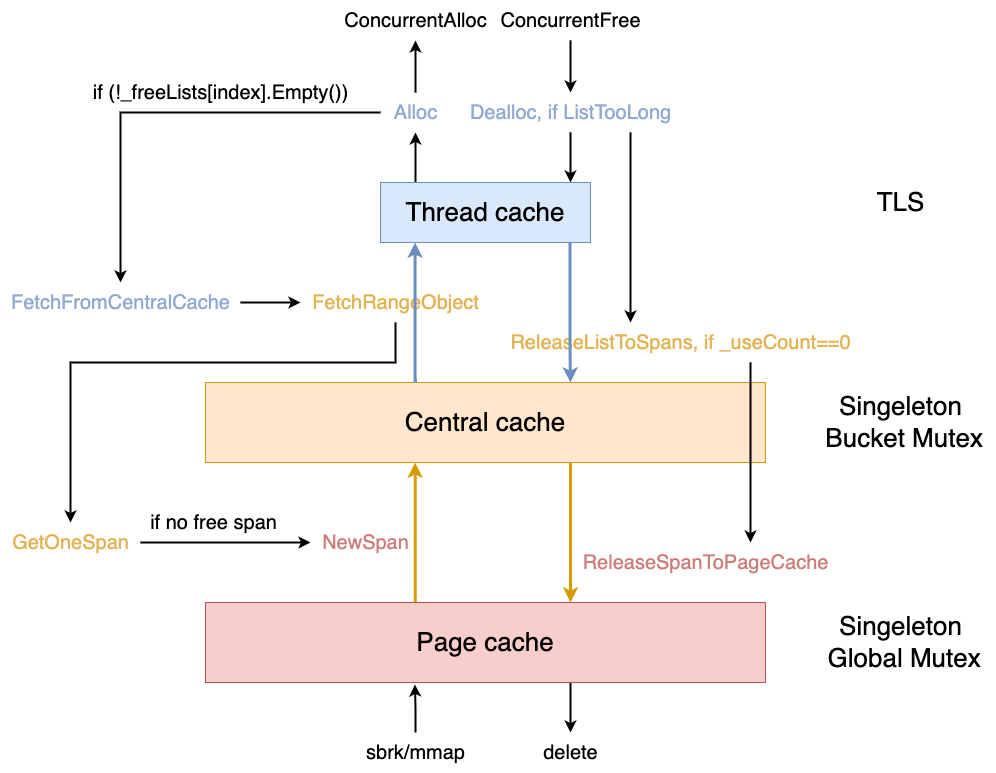

The diagram above was exported from draw.io. Its source (the exported page's mxGraphModel, read from the mxfile embedded in the PNG):
<mxGraphModel dx="2128" dy="1338" grid="1" gridSize="10" guides="1" tooltips="1" connect="1" arrows="1" fold="1" page="0" pageScale="1" pageWidth="827" pageHeight="1169" background="#ffffff" math="0" shadow="0">
  <root>
    <mxCell id="0" />
    <mxCell id="1" parent="0" />
    <mxCell id="Kig1JxqafFSTP2KHhBUu-259" style="edgeStyle=orthogonalEdgeStyle;rounded=0;orthogonalLoop=1;jettySize=auto;html=1;strokeWidth=2;" edge="1" parent="1" target="Kig1JxqafFSTP2KHhBUu-257">
      <mxGeometry relative="1" as="geometry">
        <mxPoint x="375" y="90" as="sourcePoint" />
        <Array as="points">
          <mxPoint x="375" y="80" />
          <mxPoint x="375" y="80" />
        </Array>
      </mxGeometry>
    </mxCell>
    <mxCell id="KQ4QdGuLKfM5-2Lbpv68-3" value="&lt;font style=&quot;font-size: 26px;&quot;&gt;Thread cache&lt;/font&gt;" style="rounded=0;whiteSpace=wrap;html=1;fillColor=#dae8fc;strokeColor=#6c8ebf;" parent="1" vertex="1">
      <mxGeometry x="340" y="90" width="210" height="60" as="geometry" />
    </mxCell>
    <mxCell id="KQ4QdGuLKfM5-2Lbpv68-15" style="edgeStyle=orthogonalEdgeStyle;rounded=0;orthogonalLoop=1;jettySize=auto;html=1;strokeWidth=3;fontSize=26;startArrow=classic;startFill=1;fillColor=#ffe6cc;strokeColor=#d79b00;endArrow=none;endFill=0;" parent="1" target="KQ4QdGuLKfM5-2Lbpv68-6" edge="1">
      <mxGeometry relative="1" as="geometry">
        <mxPoint x="374.65999999999997" y="370" as="sourcePoint" />
        <mxPoint x="374.65999999999997" y="570" as="targetPoint" />
        <Array as="points">
          <mxPoint x="375" y="441" />
          <mxPoint x="375" y="441" />
        </Array>
      </mxGeometry>
    </mxCell>
    <mxCell id="KQ4QdGuLKfM5-2Lbpv68-5" value="Central cache" style="rounded=0;whiteSpace=wrap;html=1;fontSize=26;fillColor=#ffe6cc;strokeColor=#d79b00;" parent="1" vertex="1">
      <mxGeometry x="165" y="290" width="560" height="80" as="geometry" />
    </mxCell>
    <mxCell id="Kig1JxqafFSTP2KHhBUu-280" style="edgeStyle=orthogonalEdgeStyle;rounded=0;orthogonalLoop=1;jettySize=auto;html=1;strokeWidth=2;" edge="1" parent="1" source="KQ4QdGuLKfM5-2Lbpv68-6" target="Kig1JxqafFSTP2KHhBUu-279">
      <mxGeometry relative="1" as="geometry">
        <Array as="points">
          <mxPoint x="530" y="620" />
          <mxPoint x="530" y="620" />
        </Array>
      </mxGeometry>
    </mxCell>
    <mxCell id="KQ4QdGuLKfM5-2Lbpv68-6" value="Page cache" style="rounded=0;whiteSpace=wrap;html=1;fontSize=26;fillColor=#f8cecc;strokeColor=#b85450;" parent="1" vertex="1">
      <mxGeometry x="165" y="510" width="560" height="80" as="geometry" />
    </mxCell>
    <mxCell id="Kig1JxqafFSTP2KHhBUu-255" value="&lt;font style=&quot;font-size: 20px;&quot;&gt;ConcurrentAlloc&lt;/font&gt;" style="text;html=1;align=center;verticalAlign=middle;resizable=0;points=[];autosize=1;strokeColor=none;fillColor=none;" vertex="1" parent="1">
      <mxGeometry x="290" y="-92" width="170" height="40" as="geometry" />
    </mxCell>
    <mxCell id="Kig1JxqafFSTP2KHhBUu-260" style="edgeStyle=orthogonalEdgeStyle;rounded=0;orthogonalLoop=1;jettySize=auto;html=1;strokeWidth=2;" edge="1" parent="1" source="Kig1JxqafFSTP2KHhBUu-257" target="Kig1JxqafFSTP2KHhBUu-255">
      <mxGeometry relative="1" as="geometry" />
    </mxCell>
    <mxCell id="Kig1JxqafFSTP2KHhBUu-301" style="edgeStyle=orthogonalEdgeStyle;rounded=0;orthogonalLoop=1;jettySize=auto;html=1;strokeWidth=2;" edge="1" parent="1" source="Kig1JxqafFSTP2KHhBUu-257" target="Kig1JxqafFSTP2KHhBUu-268">
      <mxGeometry relative="1" as="geometry" />
    </mxCell>
    <mxCell id="Kig1JxqafFSTP2KHhBUu-257" value="&lt;font color=&quot;#90aad2&quot; style=&quot;font-size: 20px;&quot;&gt;Alloc&lt;/font&gt;" style="text;html=1;align=center;verticalAlign=middle;resizable=0;points=[];autosize=1;strokeColor=none;fillColor=none;" vertex="1" parent="1">
      <mxGeometry x="340" width="70" height="40" as="geometry" />
    </mxCell>
    <mxCell id="Kig1JxqafFSTP2KHhBUu-262" style="edgeStyle=orthogonalEdgeStyle;rounded=0;orthogonalLoop=1;jettySize=auto;html=1;strokeWidth=2;" edge="1" parent="1" source="Kig1JxqafFSTP2KHhBUu-258">
      <mxGeometry relative="1" as="geometry">
        <mxPoint x="530" y="90" as="targetPoint" />
        <Array as="points">
          <mxPoint x="520" y="40" />
          <mxPoint x="520" y="40" />
        </Array>
      </mxGeometry>
    </mxCell>
    <mxCell id="Kig1JxqafFSTP2KHhBUu-275" style="edgeStyle=orthogonalEdgeStyle;rounded=0;orthogonalLoop=1;jettySize=auto;html=1;strokeWidth=2;" edge="1" parent="1" source="Kig1JxqafFSTP2KHhBUu-258" target="Kig1JxqafFSTP2KHhBUu-270">
      <mxGeometry relative="1" as="geometry">
        <Array as="points">
          <mxPoint x="590" y="190" />
          <mxPoint x="590" y="190" />
        </Array>
      </mxGeometry>
    </mxCell>
    <mxCell id="Kig1JxqafFSTP2KHhBUu-258" value="&lt;font color=&quot;#90aad2&quot; style=&quot;font-size: 20px;&quot;&gt;Dealloc, if ListTooLong&lt;/font&gt;" style="text;html=1;align=center;verticalAlign=middle;resizable=0;points=[];autosize=1;strokeColor=none;fillColor=none;" vertex="1" parent="1">
      <mxGeometry x="420" width="220" height="40" as="geometry" />
    </mxCell>
    <mxCell id="Kig1JxqafFSTP2KHhBUu-265" style="edgeStyle=orthogonalEdgeStyle;rounded=0;orthogonalLoop=1;jettySize=auto;html=1;strokeWidth=2;" edge="1" parent="1" source="Kig1JxqafFSTP2KHhBUu-264" target="Kig1JxqafFSTP2KHhBUu-258">
      <mxGeometry relative="1" as="geometry" />
    </mxCell>
    <mxCell id="Kig1JxqafFSTP2KHhBUu-264" value="&lt;font style=&quot;font-size: 20px;&quot;&gt;ConcurrentFree&lt;/font&gt;" style="text;html=1;align=center;verticalAlign=middle;resizable=0;points=[];autosize=1;strokeColor=none;fillColor=none;" vertex="1" parent="1">
      <mxGeometry x="450" y="-92" width="160" height="40" as="geometry" />
    </mxCell>
    <mxCell id="Kig1JxqafFSTP2KHhBUu-271" style="edgeStyle=orthogonalEdgeStyle;rounded=0;orthogonalLoop=1;jettySize=auto;html=1;strokeWidth=2;" edge="1" parent="1" source="Kig1JxqafFSTP2KHhBUu-268" target="Kig1JxqafFSTP2KHhBUu-269">
      <mxGeometry relative="1" as="geometry" />
    </mxCell>
    <mxCell id="Kig1JxqafFSTP2KHhBUu-268" value="&lt;font color=&quot;#90aad2&quot; style=&quot;font-size: 20px;&quot;&gt;FetchFromCentralCache&lt;/font&gt;" style="text;html=1;align=center;verticalAlign=middle;resizable=0;points=[];autosize=1;strokeColor=none;fillColor=none;" vertex="1" parent="1">
      <mxGeometry x="-40" y="190" width="240" height="40" as="geometry" />
    </mxCell>
    <mxCell id="Kig1JxqafFSTP2KHhBUu-302" style="edgeStyle=orthogonalEdgeStyle;rounded=0;orthogonalLoop=1;jettySize=auto;html=1;strokeWidth=2;" edge="1" parent="1" source="Kig1JxqafFSTP2KHhBUu-269" target="Kig1JxqafFSTP2KHhBUu-281">
      <mxGeometry relative="1" as="geometry">
        <Array as="points">
          <mxPoint x="355" y="270" />
          <mxPoint x="30" y="270" />
        </Array>
      </mxGeometry>
    </mxCell>
    <mxCell id="Kig1JxqafFSTP2KHhBUu-269" value="&lt;font color=&quot;#e3b353&quot; style=&quot;font-size: 20px;&quot;&gt;FetchRangeObject&lt;/font&gt;" style="text;html=1;align=center;verticalAlign=middle;resizable=0;points=[];autosize=1;strokeColor=none;fillColor=none;" vertex="1" parent="1">
      <mxGeometry x="260" y="190" width="190" height="40" as="geometry" />
    </mxCell>
    <mxCell id="Kig1JxqafFSTP2KHhBUu-288" style="edgeStyle=orthogonalEdgeStyle;rounded=0;orthogonalLoop=1;jettySize=auto;html=1;strokeWidth=2;" edge="1" parent="1" source="Kig1JxqafFSTP2KHhBUu-270" target="Kig1JxqafFSTP2KHhBUu-284">
      <mxGeometry relative="1" as="geometry">
        <Array as="points">
          <mxPoint x="710" y="390" />
          <mxPoint x="710" y="390" />
        </Array>
      </mxGeometry>
    </mxCell>
    <mxCell id="Kig1JxqafFSTP2KHhBUu-270" value="&lt;font color=&quot;#e3b353&quot; style=&quot;font-size: 20px;&quot;&gt;ReleaseListToSpans, if _useCount==0&lt;/font&gt;" style="text;html=1;align=center;verticalAlign=middle;resizable=0;points=[];autosize=1;strokeColor=none;fillColor=none;" vertex="1" parent="1">
      <mxGeometry x="460" y="230" width="360" height="40" as="geometry" />
    </mxCell>
    <mxCell id="Kig1JxqafFSTP2KHhBUu-273" style="edgeStyle=orthogonalEdgeStyle;rounded=0;orthogonalLoop=1;jettySize=auto;html=1;strokeWidth=3;fontSize=26;startArrow=classic;startFill=1;fillColor=#dae8fc;strokeColor=#6c8ebf;endArrow=none;endFill=0;" edge="1" parent="1" target="KQ4QdGuLKfM5-2Lbpv68-5">
      <mxGeometry relative="1" as="geometry">
        <mxPoint x="374.58000000000004" y="150" as="sourcePoint" />
        <mxPoint x="380" y="290" as="targetPoint" />
        <Array as="points">
          <mxPoint x="375" y="250" />
          <mxPoint x="375" y="250" />
        </Array>
      </mxGeometry>
    </mxCell>
    <mxCell id="Kig1JxqafFSTP2KHhBUu-278" style="edgeStyle=orthogonalEdgeStyle;rounded=0;orthogonalLoop=1;jettySize=auto;html=1;strokeWidth=3;fontSize=26;startArrow=none;startFill=0;fillColor=#ffe6cc;strokeColor=#d79b00;" edge="1" parent="1">
      <mxGeometry relative="1" as="geometry">
        <mxPoint x="529.9999999999999" y="370" as="sourcePoint" />
        <mxPoint x="530" y="510" as="targetPoint" />
        <Array as="points">
          <mxPoint x="529.9999999999999" y="461" />
          <mxPoint x="529.9999999999999" y="461" />
        </Array>
      </mxGeometry>
    </mxCell>
    <mxCell id="Kig1JxqafFSTP2KHhBUu-279" value="&lt;font style=&quot;font-size: 20px;&quot;&gt;delete&lt;/font&gt;" style="text;html=1;align=center;verticalAlign=middle;resizable=0;points=[];autosize=1;strokeColor=none;fillColor=none;" vertex="1" parent="1">
      <mxGeometry x="490" y="640" width="80" height="40" as="geometry" />
    </mxCell>
    <mxCell id="Kig1JxqafFSTP2KHhBUu-283" style="edgeStyle=orthogonalEdgeStyle;rounded=0;orthogonalLoop=1;jettySize=auto;html=1;strokeWidth=2;" edge="1" parent="1" source="Kig1JxqafFSTP2KHhBUu-281" target="Kig1JxqafFSTP2KHhBUu-282">
      <mxGeometry relative="1" as="geometry" />
    </mxCell>
    <mxCell id="Kig1JxqafFSTP2KHhBUu-299" value="&lt;font style=&quot;font-size: 20px;&quot;&gt;if no free span&lt;/font&gt;" style="edgeLabel;html=1;align=center;verticalAlign=middle;resizable=0;points=[];" vertex="1" connectable="0" parent="Kig1JxqafFSTP2KHhBUu-283">
      <mxGeometry x="-0.2727" relative="1" as="geometry">
        <mxPoint x="11" y="-20" as="offset" />
      </mxGeometry>
    </mxCell>
    <mxCell id="Kig1JxqafFSTP2KHhBUu-281" value="&lt;font color=&quot;#e3b353&quot; style=&quot;font-size: 20px;&quot;&gt;GetOneSpan&lt;/font&gt;" style="text;html=1;align=center;verticalAlign=middle;resizable=0;points=[];autosize=1;strokeColor=none;fillColor=none;" vertex="1" parent="1">
      <mxGeometry x="-40" y="430" width="140" height="40" as="geometry" />
    </mxCell>
    <mxCell id="Kig1JxqafFSTP2KHhBUu-282" value="&lt;font color=&quot;#cc7c79&quot; style=&quot;font-size: 20px;&quot;&gt;NewSpan&lt;/font&gt;" style="text;html=1;align=center;verticalAlign=middle;resizable=0;points=[];autosize=1;strokeColor=none;fillColor=none;" vertex="1" parent="1">
      <mxGeometry x="270" y="430" width="110" height="40" as="geometry" />
    </mxCell>
    <mxCell id="Kig1JxqafFSTP2KHhBUu-284" value="&lt;font color=&quot;#cc7c79&quot; style=&quot;font-size: 20px;&quot;&gt;ReleaseSpanToPageCache&lt;/font&gt;" style="text;html=1;align=center;verticalAlign=middle;resizable=0;points=[];autosize=1;strokeColor=none;fillColor=none;" vertex="1" parent="1">
      <mxGeometry x="530" y="450" width="270" height="40" as="geometry" />
    </mxCell>
    <mxCell id="Kig1JxqafFSTP2KHhBUu-289" value="&lt;font style=&quot;font-size: 26px;&quot;&gt;Singeleton&lt;br&gt;&amp;nbsp;Bucket Mutex&lt;/font&gt;" style="text;html=1;align=center;verticalAlign=middle;resizable=0;points=[];autosize=1;strokeColor=none;fillColor=none;" vertex="1" parent="1">
      <mxGeometry x="765" y="290" width="190" height="80" as="geometry" />
    </mxCell>
    <mxCell id="Kig1JxqafFSTP2KHhBUu-291" value="&lt;font style=&quot;font-size: 26px;&quot;&gt;Singeleton&lt;br&gt;&amp;nbsp;Global Mutex&lt;/font&gt;" style="text;html=1;align=center;verticalAlign=middle;resizable=0;points=[];autosize=1;strokeColor=none;fillColor=none;" vertex="1" parent="1">
      <mxGeometry x="770" y="510" width="180" height="80" as="geometry" />
    </mxCell>
    <mxCell id="Kig1JxqafFSTP2KHhBUu-292" value="&lt;span style=&quot;font-size: 26px;&quot;&gt;TLS&lt;/span&gt;" style="text;html=1;align=center;verticalAlign=middle;resizable=0;points=[];autosize=1;strokeColor=none;fillColor=none;" vertex="1" parent="1">
      <mxGeometry x="825" y="90" width="70" height="40" as="geometry" />
    </mxCell>
    <mxCell id="Kig1JxqafFSTP2KHhBUu-293" style="edgeStyle=orthogonalEdgeStyle;rounded=0;orthogonalLoop=1;jettySize=auto;html=1;strokeWidth=3;fontSize=26;startArrow=none;startFill=0;fillColor=#dae8fc;strokeColor=#6c8ebf;endArrow=classic;endFill=1;" edge="1" parent="1">
      <mxGeometry relative="1" as="geometry">
        <mxPoint x="529.52" y="150" as="sourcePoint" />
        <mxPoint x="529.94" y="290" as="targetPoint" />
        <Array as="points">
          <mxPoint x="529.94" y="250" />
          <mxPoint x="529.94" y="250" />
        </Array>
      </mxGeometry>
    </mxCell>
    <mxCell id="Kig1JxqafFSTP2KHhBUu-297" style="edgeStyle=orthogonalEdgeStyle;rounded=0;orthogonalLoop=1;jettySize=auto;html=1;entryX=0.374;entryY=1.025;entryDx=0;entryDy=0;entryPerimeter=0;strokeWidth=2;" edge="1" parent="1" source="Kig1JxqafFSTP2KHhBUu-296" target="KQ4QdGuLKfM5-2Lbpv68-6">
      <mxGeometry relative="1" as="geometry" />
    </mxCell>
    <mxCell id="Kig1JxqafFSTP2KHhBUu-296" value="&lt;font style=&quot;font-size: 20px;&quot;&gt;sbrk/mmap&lt;br&gt;&lt;/font&gt;" style="text;html=1;align=center;verticalAlign=middle;resizable=0;points=[];autosize=1;strokeColor=none;fillColor=none;" vertex="1" parent="1">
      <mxGeometry x="315" y="640" width="120" height="40" as="geometry" />
    </mxCell>
    <mxCell id="Kig1JxqafFSTP2KHhBUu-300" value="&lt;font style=&quot;font-size: 20px;&quot;&gt;if (!_freeLists[index].Empty())&lt;/font&gt;" style="text;html=1;align=center;verticalAlign=middle;resizable=0;points=[];autosize=1;strokeColor=none;fillColor=none;" vertex="1" parent="1">
      <mxGeometry x="40" y="-20" width="280" height="40" as="geometry" />
    </mxCell>
  </root>
</mxGraphModel>